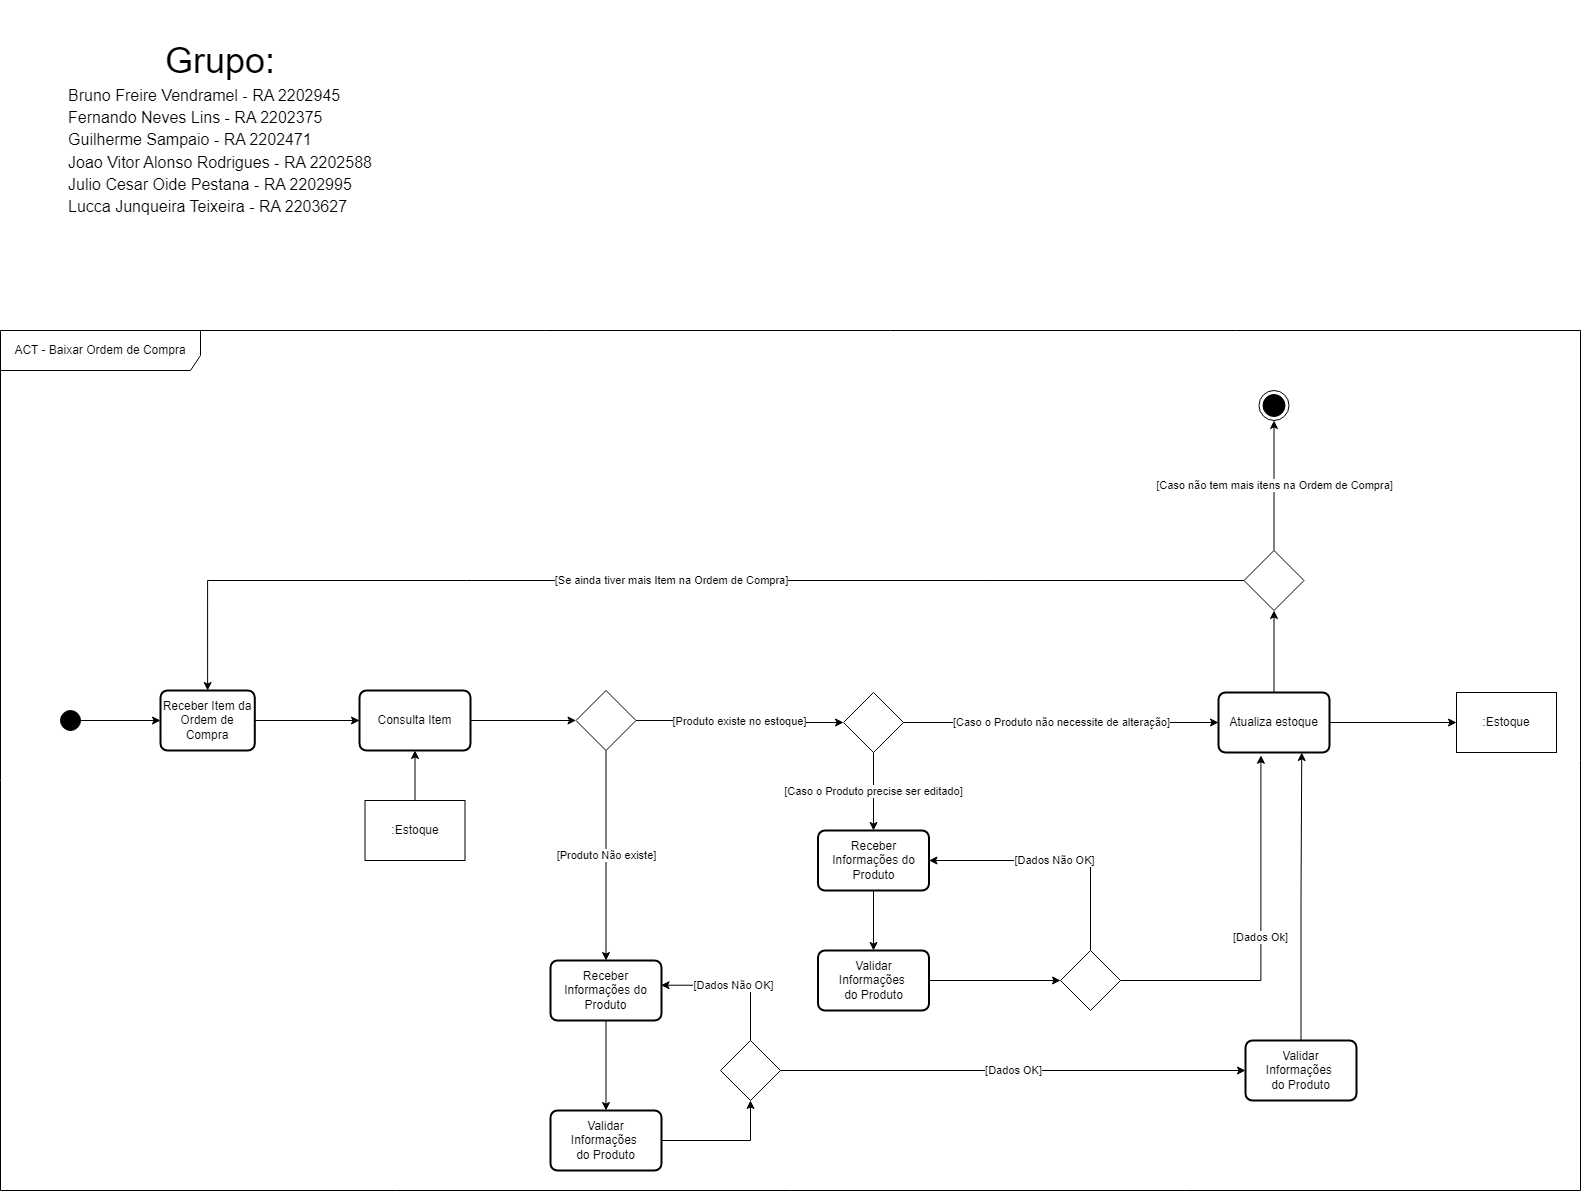

The diagram above was exported from draw.io. Its source (the exported page's mxGraphModel, read from the mxfile embedded in the PNG):
<mxGraphModel dx="1644" dy="1824" grid="1" gridSize="10" guides="1" tooltips="1" connect="1" arrows="1" fold="1" page="1" pageScale="1" pageWidth="850" pageHeight="1100" math="0" shadow="0">
  <root>
    <mxCell id="0" />
    <mxCell id="1" parent="0" />
    <mxCell id="fVglIYxTKn4MO6faMSjG-1" value="ACT - Baixar Ordem de Compra" style="shape=umlFrame;whiteSpace=wrap;html=1;pointerEvents=0;width=200;height=40;" parent="1" vertex="1">
      <mxGeometry x="-790" y="60" width="1580" height="860" as="geometry" />
    </mxCell>
    <mxCell id="fVglIYxTKn4MO6faMSjG-5" style="edgeStyle=orthogonalEdgeStyle;rounded=0;orthogonalLoop=1;jettySize=auto;html=1;" parent="1" source="fVglIYxTKn4MO6faMSjG-2" target="fVglIYxTKn4MO6faMSjG-4" edge="1">
      <mxGeometry relative="1" as="geometry" />
    </mxCell>
    <mxCell id="fVglIYxTKn4MO6faMSjG-2" value="" style="ellipse;fillColor=strokeColor;html=1;" parent="1" vertex="1">
      <mxGeometry x="-730" y="440" width="20" height="20" as="geometry" />
    </mxCell>
    <mxCell id="fVglIYxTKn4MO6faMSjG-7" style="edgeStyle=orthogonalEdgeStyle;rounded=0;orthogonalLoop=1;jettySize=auto;html=1;entryX=0.5;entryY=1;entryDx=0;entryDy=0;" parent="1" source="fVglIYxTKn4MO6faMSjG-4" target="fVglIYxTKn4MO6faMSjG-6" edge="1">
      <mxGeometry relative="1" as="geometry" />
    </mxCell>
    <mxCell id="fVglIYxTKn4MO6faMSjG-4" value="Receber Item da Ordem de Compra" style="rounded=1;whiteSpace=wrap;html=1;absoluteArcSize=1;arcSize=14;strokeWidth=2;" parent="1" vertex="1">
      <mxGeometry x="-630" y="420" width="94.29" height="60" as="geometry" />
    </mxCell>
    <mxCell id="fVglIYxTKn4MO6faMSjG-12" style="edgeStyle=orthogonalEdgeStyle;rounded=0;orthogonalLoop=1;jettySize=auto;html=1;entryX=0;entryY=0.5;entryDx=0;entryDy=0;" parent="1" source="fVglIYxTKn4MO6faMSjG-6" target="fVglIYxTKn4MO6faMSjG-11" edge="1">
      <mxGeometry relative="1" as="geometry" />
    </mxCell>
    <mxCell id="fVglIYxTKn4MO6faMSjG-6" value="Consulta Item" style="rounded=1;whiteSpace=wrap;html=1;absoluteArcSize=1;arcSize=14;strokeWidth=2;direction=south;" parent="1" vertex="1">
      <mxGeometry x="-431" y="420" width="111" height="60" as="geometry" />
    </mxCell>
    <mxCell id="fVglIYxTKn4MO6faMSjG-9" style="edgeStyle=orthogonalEdgeStyle;rounded=0;orthogonalLoop=1;jettySize=auto;html=1;entryX=1;entryY=0.5;entryDx=0;entryDy=0;" parent="1" source="fVglIYxTKn4MO6faMSjG-8" target="fVglIYxTKn4MO6faMSjG-6" edge="1">
      <mxGeometry relative="1" as="geometry" />
    </mxCell>
    <mxCell id="fVglIYxTKn4MO6faMSjG-8" value=":Estoque" style="rounded=0;whiteSpace=wrap;html=1;" parent="1" vertex="1">
      <mxGeometry x="-425.5" y="530" width="100" height="60" as="geometry" />
    </mxCell>
    <mxCell id="fVglIYxTKn4MO6faMSjG-14" value="[Produto Não existe]" style="edgeStyle=orthogonalEdgeStyle;rounded=0;orthogonalLoop=1;jettySize=auto;html=1;" parent="1" source="fVglIYxTKn4MO6faMSjG-11" target="fVglIYxTKn4MO6faMSjG-13" edge="1">
      <mxGeometry relative="1" as="geometry" />
    </mxCell>
    <mxCell id="fVglIYxTKn4MO6faMSjG-23" value="[Produto existe no estoque]" style="edgeStyle=orthogonalEdgeStyle;rounded=0;orthogonalLoop=1;jettySize=auto;html=1;entryX=0;entryY=0.5;entryDx=0;entryDy=0;" parent="1" source="fVglIYxTKn4MO6faMSjG-11" target="fVglIYxTKn4MO6faMSjG-34" edge="1">
      <mxGeometry relative="1" as="geometry" />
    </mxCell>
    <mxCell id="fVglIYxTKn4MO6faMSjG-11" value="" style="rhombus;" parent="1" vertex="1">
      <mxGeometry x="-214.5" y="420" width="60" height="60" as="geometry" />
    </mxCell>
    <mxCell id="fVglIYxTKn4MO6faMSjG-16" style="edgeStyle=orthogonalEdgeStyle;rounded=0;orthogonalLoop=1;jettySize=auto;html=1;entryX=0;entryY=0.5;entryDx=0;entryDy=0;" parent="1" source="fVglIYxTKn4MO6faMSjG-13" target="fVglIYxTKn4MO6faMSjG-15" edge="1">
      <mxGeometry relative="1" as="geometry" />
    </mxCell>
    <mxCell id="fVglIYxTKn4MO6faMSjG-13" value="Receber Informações do Produto" style="rounded=1;whiteSpace=wrap;html=1;absoluteArcSize=1;arcSize=14;strokeWidth=2;direction=south;" parent="1" vertex="1">
      <mxGeometry x="-240" y="690" width="111" height="60" as="geometry" />
    </mxCell>
    <mxCell id="fVglIYxTKn4MO6faMSjG-18" style="edgeStyle=orthogonalEdgeStyle;rounded=0;orthogonalLoop=1;jettySize=auto;html=1;entryX=0.5;entryY=1;entryDx=0;entryDy=0;" parent="1" source="fVglIYxTKn4MO6faMSjG-15" target="fVglIYxTKn4MO6faMSjG-17" edge="1">
      <mxGeometry relative="1" as="geometry">
        <Array as="points">
          <mxPoint x="-40" y="870" />
        </Array>
      </mxGeometry>
    </mxCell>
    <mxCell id="fVglIYxTKn4MO6faMSjG-15" value="Validar Informações&amp;nbsp;&lt;div&gt;do Produto&lt;/div&gt;" style="rounded=1;whiteSpace=wrap;html=1;absoluteArcSize=1;arcSize=14;strokeWidth=2;direction=south;" parent="1" vertex="1">
      <mxGeometry x="-240" y="840" width="111" height="60" as="geometry" />
    </mxCell>
    <mxCell id="fVglIYxTKn4MO6faMSjG-21" value="[Dados OK]" style="edgeStyle=orthogonalEdgeStyle;rounded=0;orthogonalLoop=1;jettySize=auto;html=1;entryX=0.5;entryY=1;entryDx=0;entryDy=0;" parent="1" source="fVglIYxTKn4MO6faMSjG-17" target="fVglIYxTKn4MO6faMSjG-20" edge="1">
      <mxGeometry relative="1" as="geometry" />
    </mxCell>
    <mxCell id="fVglIYxTKn4MO6faMSjG-17" value="" style="rhombus;" parent="1" vertex="1">
      <mxGeometry x="-70" y="770" width="60" height="60" as="geometry" />
    </mxCell>
    <mxCell id="fVglIYxTKn4MO6faMSjG-19" value="[Dados Não OK]" style="edgeStyle=orthogonalEdgeStyle;rounded=0;orthogonalLoop=1;jettySize=auto;html=1;entryX=0.412;entryY=0.004;entryDx=0;entryDy=0;entryPerimeter=0;" parent="1" source="fVglIYxTKn4MO6faMSjG-17" target="fVglIYxTKn4MO6faMSjG-13" edge="1">
      <mxGeometry relative="1" as="geometry">
        <Array as="points">
          <mxPoint x="-40" y="715" />
        </Array>
      </mxGeometry>
    </mxCell>
    <mxCell id="fVglIYxTKn4MO6faMSjG-20" value="Validar Informações&amp;nbsp;&lt;div&gt;do Produto&lt;/div&gt;" style="rounded=1;whiteSpace=wrap;html=1;absoluteArcSize=1;arcSize=14;strokeWidth=2;direction=south;" parent="1" vertex="1">
      <mxGeometry x="455" y="770" width="111" height="60" as="geometry" />
    </mxCell>
    <mxCell id="fVglIYxTKn4MO6faMSjG-28" style="edgeStyle=orthogonalEdgeStyle;rounded=0;orthogonalLoop=1;jettySize=auto;html=1;entryX=0.5;entryY=1;entryDx=0;entryDy=0;" parent="1" source="fVglIYxTKn4MO6faMSjG-22" target="fVglIYxTKn4MO6faMSjG-27" edge="1">
      <mxGeometry relative="1" as="geometry" />
    </mxCell>
    <mxCell id="fVglIYxTKn4MO6faMSjG-32" style="edgeStyle=orthogonalEdgeStyle;rounded=0;orthogonalLoop=1;jettySize=auto;html=1;entryX=0;entryY=0.5;entryDx=0;entryDy=0;" parent="1" source="fVglIYxTKn4MO6faMSjG-22" target="fVglIYxTKn4MO6faMSjG-31" edge="1">
      <mxGeometry relative="1" as="geometry" />
    </mxCell>
    <mxCell id="fVglIYxTKn4MO6faMSjG-22" value="Atualiza estoque" style="rounded=1;whiteSpace=wrap;html=1;absoluteArcSize=1;arcSize=14;strokeWidth=2;direction=south;" parent="1" vertex="1">
      <mxGeometry x="428" y="422" width="111" height="60" as="geometry" />
    </mxCell>
    <mxCell id="fVglIYxTKn4MO6faMSjG-24" style="edgeStyle=orthogonalEdgeStyle;rounded=0;orthogonalLoop=1;jettySize=auto;html=1;entryX=1;entryY=0.25;entryDx=0;entryDy=0;" parent="1" source="fVglIYxTKn4MO6faMSjG-20" target="fVglIYxTKn4MO6faMSjG-22" edge="1">
      <mxGeometry relative="1" as="geometry" />
    </mxCell>
    <mxCell id="fVglIYxTKn4MO6faMSjG-25" value="" style="ellipse;html=1;shape=endState;fillColor=strokeColor;" parent="1" vertex="1">
      <mxGeometry x="468.5" y="120" width="30" height="30" as="geometry" />
    </mxCell>
    <mxCell id="fVglIYxTKn4MO6faMSjG-29" value="[Caso não tem mais itens na Ordem de Compra]" style="edgeStyle=orthogonalEdgeStyle;rounded=0;orthogonalLoop=1;jettySize=auto;html=1;entryX=0.5;entryY=1;entryDx=0;entryDy=0;" parent="1" source="fVglIYxTKn4MO6faMSjG-27" target="fVglIYxTKn4MO6faMSjG-25" edge="1">
      <mxGeometry relative="1" as="geometry" />
    </mxCell>
    <mxCell id="fVglIYxTKn4MO6faMSjG-30" value="[Se ainda tiver mais Item na Ordem de Compra]" style="edgeStyle=orthogonalEdgeStyle;rounded=0;orthogonalLoop=1;jettySize=auto;html=1;entryX=0.5;entryY=0;entryDx=0;entryDy=0;" parent="1" source="fVglIYxTKn4MO6faMSjG-27" target="fVglIYxTKn4MO6faMSjG-4" edge="1">
      <mxGeometry relative="1" as="geometry" />
    </mxCell>
    <mxCell id="fVglIYxTKn4MO6faMSjG-27" value="" style="rhombus;" parent="1" vertex="1">
      <mxGeometry x="453.5" y="280" width="60" height="60" as="geometry" />
    </mxCell>
    <mxCell id="fVglIYxTKn4MO6faMSjG-31" value=":Estoque" style="rounded=0;whiteSpace=wrap;html=1;" parent="1" vertex="1">
      <mxGeometry x="666" y="422" width="100" height="60" as="geometry" />
    </mxCell>
    <mxCell id="fVglIYxTKn4MO6faMSjG-35" value="[Caso o Produto não necessite de alteração]" style="edgeStyle=orthogonalEdgeStyle;rounded=0;orthogonalLoop=1;jettySize=auto;html=1;entryX=0.5;entryY=1;entryDx=0;entryDy=0;" parent="1" source="fVglIYxTKn4MO6faMSjG-34" target="fVglIYxTKn4MO6faMSjG-22" edge="1">
      <mxGeometry relative="1" as="geometry" />
    </mxCell>
    <mxCell id="fVglIYxTKn4MO6faMSjG-37" value="[Caso o Produto precise ser editado]" style="edgeStyle=orthogonalEdgeStyle;rounded=0;orthogonalLoop=1;jettySize=auto;html=1;entryX=0;entryY=0.5;entryDx=0;entryDy=0;" parent="1" source="fVglIYxTKn4MO6faMSjG-34" target="fVglIYxTKn4MO6faMSjG-36" edge="1">
      <mxGeometry relative="1" as="geometry" />
    </mxCell>
    <mxCell id="fVglIYxTKn4MO6faMSjG-34" value="" style="rhombus;" parent="1" vertex="1">
      <mxGeometry x="53" y="422" width="60" height="60" as="geometry" />
    </mxCell>
    <mxCell id="fVglIYxTKn4MO6faMSjG-39" style="edgeStyle=orthogonalEdgeStyle;rounded=0;orthogonalLoop=1;jettySize=auto;html=1;entryX=0;entryY=0.5;entryDx=0;entryDy=0;" parent="1" source="fVglIYxTKn4MO6faMSjG-36" target="fVglIYxTKn4MO6faMSjG-38" edge="1">
      <mxGeometry relative="1" as="geometry" />
    </mxCell>
    <mxCell id="fVglIYxTKn4MO6faMSjG-36" value="Receber Informações do Produto" style="rounded=1;whiteSpace=wrap;html=1;absoluteArcSize=1;arcSize=14;strokeWidth=2;direction=south;" parent="1" vertex="1">
      <mxGeometry x="27.5" y="560" width="111" height="60" as="geometry" />
    </mxCell>
    <mxCell id="fVglIYxTKn4MO6faMSjG-42" style="edgeStyle=orthogonalEdgeStyle;rounded=0;orthogonalLoop=1;jettySize=auto;html=1;entryX=0;entryY=0.5;entryDx=0;entryDy=0;" parent="1" source="fVglIYxTKn4MO6faMSjG-38" target="fVglIYxTKn4MO6faMSjG-41" edge="1">
      <mxGeometry relative="1" as="geometry" />
    </mxCell>
    <mxCell id="fVglIYxTKn4MO6faMSjG-38" value="Validar Informações&amp;nbsp;&lt;div&gt;do Produto&lt;/div&gt;" style="rounded=1;whiteSpace=wrap;html=1;absoluteArcSize=1;arcSize=14;strokeWidth=2;direction=south;" parent="1" vertex="1">
      <mxGeometry x="27.5" y="680" width="111" height="60" as="geometry" />
    </mxCell>
    <mxCell id="fVglIYxTKn4MO6faMSjG-43" value="[Dados Não OK]" style="edgeStyle=orthogonalEdgeStyle;rounded=0;orthogonalLoop=1;jettySize=auto;html=1;entryX=0.5;entryY=0;entryDx=0;entryDy=0;" parent="1" source="fVglIYxTKn4MO6faMSjG-41" target="fVglIYxTKn4MO6faMSjG-36" edge="1">
      <mxGeometry relative="1" as="geometry">
        <Array as="points">
          <mxPoint x="300" y="590" />
        </Array>
      </mxGeometry>
    </mxCell>
    <mxCell id="fVglIYxTKn4MO6faMSjG-41" value="" style="rhombus;" parent="1" vertex="1">
      <mxGeometry x="270" y="680" width="60" height="60" as="geometry" />
    </mxCell>
    <mxCell id="fVglIYxTKn4MO6faMSjG-44" value="[Dados Ok]" style="edgeStyle=orthogonalEdgeStyle;rounded=0;orthogonalLoop=1;jettySize=auto;html=1;entryX=1.046;entryY=0.618;entryDx=0;entryDy=0;entryPerimeter=0;" parent="1" source="fVglIYxTKn4MO6faMSjG-41" target="fVglIYxTKn4MO6faMSjG-22" edge="1">
      <mxGeometry relative="1" as="geometry" />
    </mxCell>
    <mxCell id="IukFFh4I8CCcRUD1oE26-2" value="&lt;span id=&quot;docs-internal-guid-8434d6e9-7fff-c247-7791-f04bce8001fc&quot;&gt;&lt;p style=&quot;line-height:1.38;margin-top:0pt;margin-bottom:0pt;&quot; dir=&quot;ltr&quot;&gt;&lt;span style=&quot;font-family: Arial, sans-serif; background-color: transparent; font-variant-numeric: normal; font-variant-east-asian: normal; font-variant-alternates: normal; font-variant-position: normal; vertical-align: baseline; white-space-collapse: preserve;&quot;&gt;&lt;font style=&quot;font-size: 36px;&quot;&gt;Grupo:&lt;/font&gt;&lt;/span&gt;&lt;/p&gt;&lt;p style=&quot;line-height:1.38;text-align: justify;margin-top:0pt;margin-bottom:0pt;&quot; dir=&quot;ltr&quot;&gt;&lt;span style=&quot;font-family: Arial, sans-serif; background-color: transparent; font-variant-numeric: normal; font-variant-east-asian: normal; font-variant-alternates: normal; font-variant-position: normal; vertical-align: baseline; white-space-collapse: preserve;&quot;&gt;&lt;font size=&quot;3&quot;&gt;Bruno Freire Vendramel - RA 2202945&lt;/font&gt;&lt;/span&gt;&lt;/p&gt;&lt;p style=&quot;line-height:1.38;text-align: justify;margin-top:0pt;margin-bottom:0pt;&quot; dir=&quot;ltr&quot;&gt;&lt;span style=&quot;font-family: Arial, sans-serif; background-color: transparent; font-variant-numeric: normal; font-variant-east-asian: normal; font-variant-alternates: normal; font-variant-position: normal; vertical-align: baseline; white-space-collapse: preserve;&quot;&gt;&lt;font size=&quot;3&quot;&gt;Fernando Neves Lins - RA 2202375&lt;/font&gt;&lt;/span&gt;&lt;/p&gt;&lt;p style=&quot;line-height:1.38;text-align: justify;margin-top:0pt;margin-bottom:0pt;&quot; dir=&quot;ltr&quot;&gt;&lt;span style=&quot;font-family: Arial, sans-serif; background-color: transparent; font-variant-numeric: normal; font-variant-east-asian: normal; font-variant-alternates: normal; font-variant-position: normal; vertical-align: baseline; white-space-collapse: preserve;&quot;&gt;&lt;font size=&quot;3&quot;&gt;Guilherme Sampaio - RA 2202471&lt;/font&gt;&lt;/span&gt;&lt;/p&gt;&lt;p style=&quot;line-height:1.38;text-align: justify;margin-top:0pt;margin-bottom:0pt;&quot; dir=&quot;ltr&quot;&gt;&lt;span style=&quot;font-family: Arial, sans-serif; background-color: transparent; font-variant-numeric: normal; font-variant-east-asian: normal; font-variant-alternates: normal; font-variant-position: normal; vertical-align: baseline; white-space-collapse: preserve;&quot;&gt;&lt;font size=&quot;3&quot;&gt;Joao Vitor Alonso Rodrigues - RA 2202588&lt;/font&gt;&lt;/span&gt;&lt;/p&gt;&lt;p style=&quot;line-height:1.38;text-align: justify;margin-top:0pt;margin-bottom:0pt;&quot; dir=&quot;ltr&quot;&gt;&lt;span style=&quot;font-family: Arial, sans-serif; background-color: transparent; font-variant-numeric: normal; font-variant-east-asian: normal; font-variant-alternates: normal; font-variant-position: normal; vertical-align: baseline; white-space-collapse: preserve;&quot;&gt;&lt;font size=&quot;3&quot;&gt;Julio Cesar Oide Pestana - RA 2202995&lt;/font&gt;&lt;/span&gt;&lt;/p&gt;&lt;p style=&quot;line-height:1.38;text-align: justify;margin-top:0pt;margin-bottom:0pt;&quot; dir=&quot;ltr&quot;&gt;&lt;span style=&quot;font-family: Arial, sans-serif; background-color: transparent; font-variant-numeric: normal; font-variant-east-asian: normal; font-variant-alternates: normal; font-variant-position: normal; vertical-align: baseline; white-space-collapse: preserve;&quot;&gt;&lt;font size=&quot;3&quot;&gt;Lucca Junqueira Teixeira - RA 2203627&lt;/font&gt;&lt;/span&gt;&lt;/p&gt;&lt;div&gt;&lt;span style=&quot;font-size: 11pt; font-family: Arial, sans-serif; background-color: transparent; font-variant-numeric: normal; font-variant-east-asian: normal; font-variant-alternates: normal; font-variant-position: normal; vertical-align: baseline; white-space-collapse: preserve;&quot;&gt;&lt;br&gt;&lt;/span&gt;&lt;/div&gt;&lt;/span&gt;" style="text;html=1;align=center;verticalAlign=middle;whiteSpace=wrap;rounded=0;" vertex="1" parent="1">
      <mxGeometry x="-790" y="-270" width="440" height="270" as="geometry" />
    </mxCell>
  </root>
</mxGraphModel>